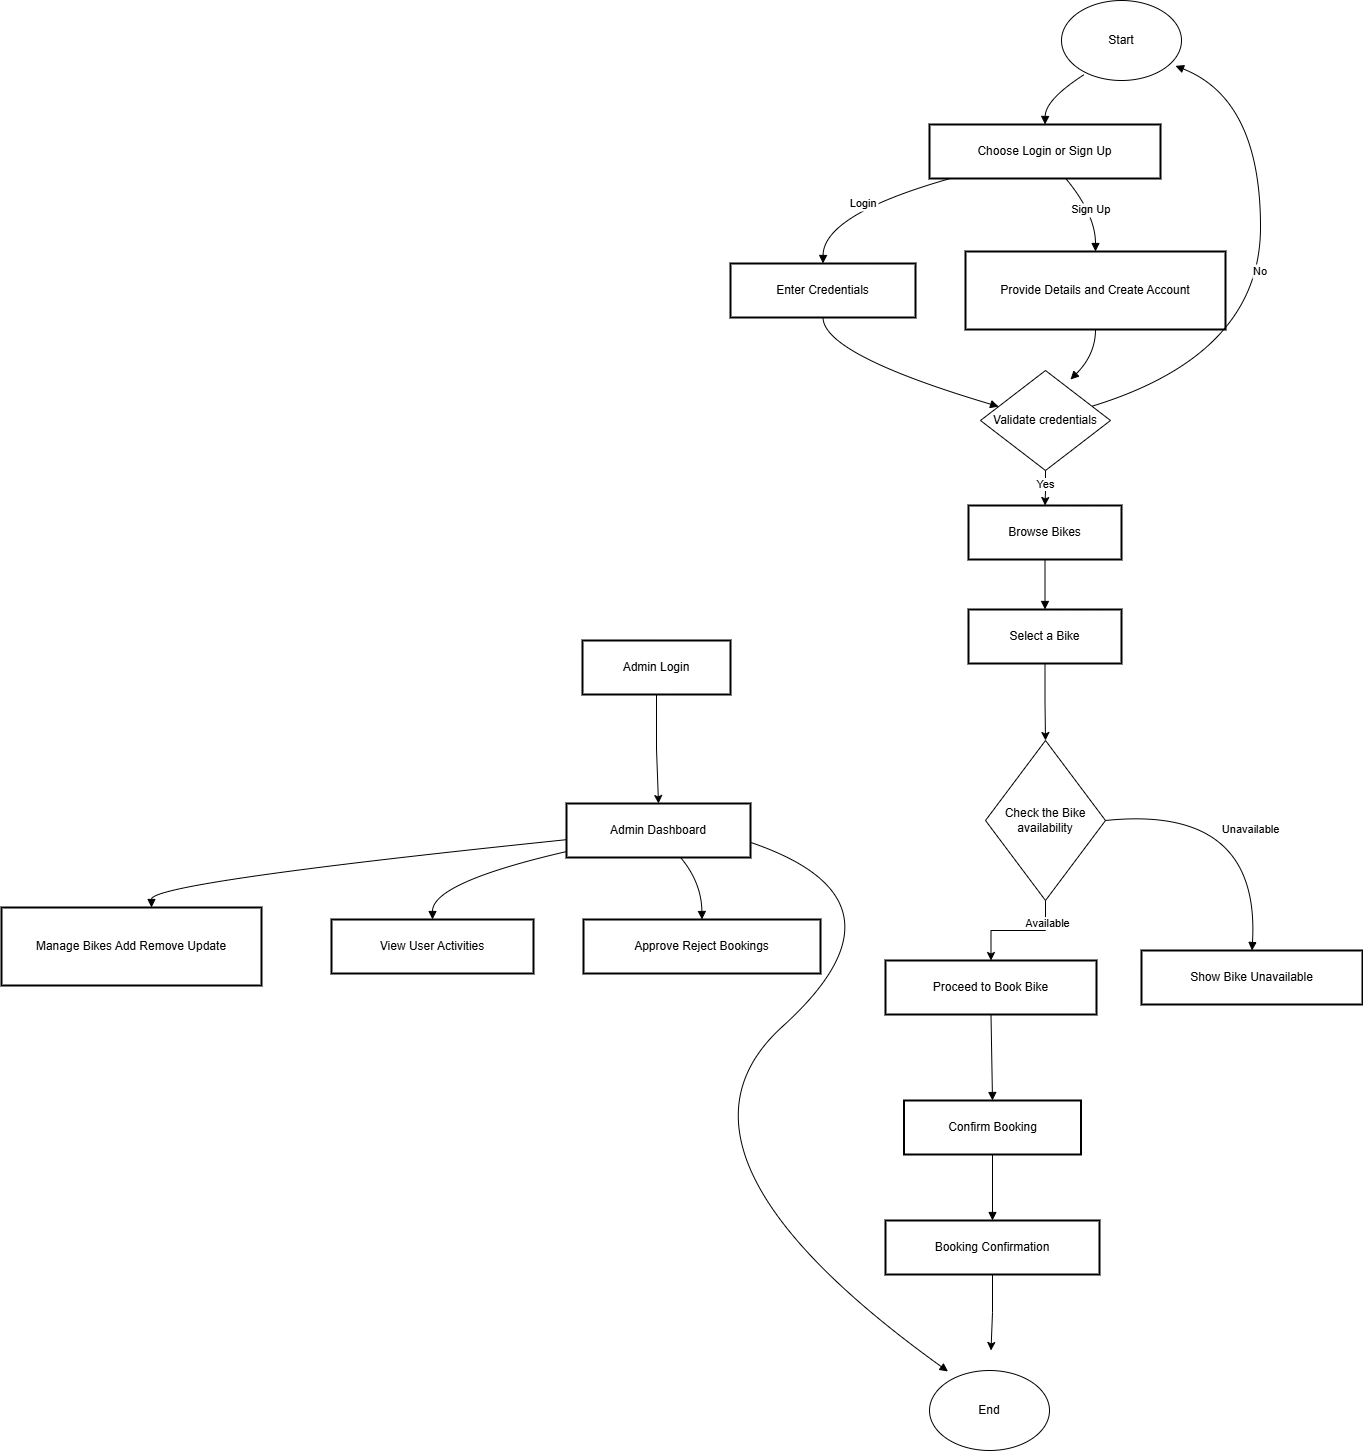

The diagram above was exported from draw.io. Its source (the exported page's mxGraphModel, read from the mxfile embedded in the PNG):
<mxGraphModel dx="3970" dy="2060" grid="1" gridSize="10" guides="1" tooltips="1" connect="1" arrows="1" fold="1" page="1" pageScale="1" pageWidth="827" pageHeight="1169" math="0" shadow="0">
  <root>
    <mxCell id="0" />
    <mxCell id="1" parent="0" />
    <mxCell id="LiO2RZ-m8y7T7YwUwmSB-325" value="Choose Login or Sign Up" style="whiteSpace=wrap;strokeWidth=2;" vertex="1" parent="1">
      <mxGeometry x="1378" y="684" width="231" height="54" as="geometry" />
    </mxCell>
    <mxCell id="LiO2RZ-m8y7T7YwUwmSB-326" value="Enter Credentials" style="whiteSpace=wrap;strokeWidth=2;" vertex="1" parent="1">
      <mxGeometry x="1179" y="823" width="185" height="54" as="geometry" />
    </mxCell>
    <mxCell id="LiO2RZ-m8y7T7YwUwmSB-327" value="Provide Details and Create Account" style="whiteSpace=wrap;strokeWidth=2;" vertex="1" parent="1">
      <mxGeometry x="1414" y="811" width="260" height="78" as="geometry" />
    </mxCell>
    <mxCell id="LiO2RZ-m8y7T7YwUwmSB-329" value="Browse Bikes" style="whiteSpace=wrap;strokeWidth=2;" vertex="1" parent="1">
      <mxGeometry x="1417" y="1065" width="153" height="54" as="geometry" />
    </mxCell>
    <mxCell id="LiO2RZ-m8y7T7YwUwmSB-370" value="" style="edgeStyle=orthogonalEdgeStyle;rounded=0;orthogonalLoop=1;jettySize=auto;html=1;" edge="1" parent="1" source="LiO2RZ-m8y7T7YwUwmSB-330" target="LiO2RZ-m8y7T7YwUwmSB-369">
      <mxGeometry relative="1" as="geometry" />
    </mxCell>
    <mxCell id="LiO2RZ-m8y7T7YwUwmSB-330" value="Select a Bike" style="whiteSpace=wrap;strokeWidth=2;" vertex="1" parent="1">
      <mxGeometry x="1417" y="1169" width="153" height="54" as="geometry" />
    </mxCell>
    <mxCell id="LiO2RZ-m8y7T7YwUwmSB-332" value="Proceed to Book Bike" style="whiteSpace=wrap;strokeWidth=2;" vertex="1" parent="1">
      <mxGeometry x="1334" y="1520" width="211" height="54" as="geometry" />
    </mxCell>
    <mxCell id="LiO2RZ-m8y7T7YwUwmSB-333" value="Show Bike Unavailable" style="whiteSpace=wrap;strokeWidth=2;" vertex="1" parent="1">
      <mxGeometry x="1590" y="1510" width="221" height="54" as="geometry" />
    </mxCell>
    <mxCell id="LiO2RZ-m8y7T7YwUwmSB-334" value="Confirm Booking" style="whiteSpace=wrap;strokeWidth=2;" vertex="1" parent="1">
      <mxGeometry x="1352.5" y="1660" width="177" height="54" as="geometry" />
    </mxCell>
    <mxCell id="LiO2RZ-m8y7T7YwUwmSB-373" value="" style="edgeStyle=orthogonalEdgeStyle;rounded=0;orthogonalLoop=1;jettySize=auto;html=1;" edge="1" parent="1" source="LiO2RZ-m8y7T7YwUwmSB-335">
      <mxGeometry relative="1" as="geometry">
        <mxPoint x="1439.5" y="1910" as="targetPoint" />
      </mxGeometry>
    </mxCell>
    <mxCell id="LiO2RZ-m8y7T7YwUwmSB-335" value="Booking Confirmation" style="whiteSpace=wrap;strokeWidth=2;" vertex="1" parent="1">
      <mxGeometry x="1334" y="1780" width="214" height="54" as="geometry" />
    </mxCell>
    <mxCell id="LiO2RZ-m8y7T7YwUwmSB-379" value="" style="edgeStyle=orthogonalEdgeStyle;rounded=0;orthogonalLoop=1;jettySize=auto;html=1;" edge="1" parent="1" source="LiO2RZ-m8y7T7YwUwmSB-338" target="LiO2RZ-m8y7T7YwUwmSB-339">
      <mxGeometry relative="1" as="geometry" />
    </mxCell>
    <mxCell id="LiO2RZ-m8y7T7YwUwmSB-338" value="Admin Login" style="whiteSpace=wrap;strokeWidth=2;" vertex="1" parent="1">
      <mxGeometry x="1031" y="1200" width="148" height="54" as="geometry" />
    </mxCell>
    <mxCell id="LiO2RZ-m8y7T7YwUwmSB-339" value="Admin Dashboard" style="whiteSpace=wrap;strokeWidth=2;" vertex="1" parent="1">
      <mxGeometry x="1015" y="1363" width="184" height="54" as="geometry" />
    </mxCell>
    <mxCell id="LiO2RZ-m8y7T7YwUwmSB-340" value="Manage Bikes Add Remove Update" style="whiteSpace=wrap;strokeWidth=2;" vertex="1" parent="1">
      <mxGeometry x="450" y="1467" width="260" height="78" as="geometry" />
    </mxCell>
    <mxCell id="LiO2RZ-m8y7T7YwUwmSB-341" value="View User Activities" style="whiteSpace=wrap;strokeWidth=2;" vertex="1" parent="1">
      <mxGeometry x="780" y="1479" width="202" height="54" as="geometry" />
    </mxCell>
    <mxCell id="LiO2RZ-m8y7T7YwUwmSB-342" value="Approve Reject Bookings" style="whiteSpace=wrap;strokeWidth=2;" vertex="1" parent="1">
      <mxGeometry x="1032" y="1479" width="237" height="54" as="geometry" />
    </mxCell>
    <mxCell id="LiO2RZ-m8y7T7YwUwmSB-344" value="" style="curved=1;startArrow=none;endArrow=block;exitX=0.04;exitY=1;entryX=0.5;entryY=0;rounded=0;" edge="1" parent="1" target="LiO2RZ-m8y7T7YwUwmSB-325">
      <mxGeometry relative="1" as="geometry">
        <Array as="points">
          <mxPoint x="1494" y="659" />
        </Array>
        <mxPoint x="1532.7999999999997" y="634" as="sourcePoint" />
      </mxGeometry>
    </mxCell>
    <mxCell id="LiO2RZ-m8y7T7YwUwmSB-345" value="Login" style="curved=1;startArrow=none;endArrow=block;exitX=0.09;exitY=1;entryX=0.5;entryY=-0.01;rounded=0;" edge="1" parent="1" source="LiO2RZ-m8y7T7YwUwmSB-325" target="LiO2RZ-m8y7T7YwUwmSB-326">
      <mxGeometry relative="1" as="geometry">
        <Array as="points">
          <mxPoint x="1272" y="774" />
        </Array>
      </mxGeometry>
    </mxCell>
    <mxCell id="LiO2RZ-m8y7T7YwUwmSB-346" value="Sign Up" style="curved=1;startArrow=none;endArrow=block;exitX=0.59;exitY=1;entryX=0.5;entryY=0;rounded=0;" edge="1" parent="1" source="LiO2RZ-m8y7T7YwUwmSB-325" target="LiO2RZ-m8y7T7YwUwmSB-327">
      <mxGeometry relative="1" as="geometry">
        <Array as="points">
          <mxPoint x="1544" y="774" />
        </Array>
      </mxGeometry>
    </mxCell>
    <mxCell id="LiO2RZ-m8y7T7YwUwmSB-347" value="" style="curved=1;startArrow=none;endArrow=block;exitX=0.5;exitY=0.99;rounded=0;" edge="1" parent="1" source="LiO2RZ-m8y7T7YwUwmSB-326" target="LiO2RZ-m8y7T7YwUwmSB-365">
      <mxGeometry relative="1" as="geometry">
        <Array as="points">
          <mxPoint x="1272" y="914" />
        </Array>
        <mxPoint x="1391" y="941.6999999999998" as="targetPoint" />
      </mxGeometry>
    </mxCell>
    <mxCell id="LiO2RZ-m8y7T7YwUwmSB-348" value="" style="curved=1;startArrow=none;endArrow=block;exitX=0.5;exitY=1;entryX=0.63;entryY=-0.01;rounded=0;" edge="1" parent="1" source="LiO2RZ-m8y7T7YwUwmSB-327">
      <mxGeometry relative="1" as="geometry">
        <Array as="points">
          <mxPoint x="1544" y="914" />
        </Array>
        <mxPoint x="1519" y="939" as="targetPoint" />
      </mxGeometry>
    </mxCell>
    <mxCell id="LiO2RZ-m8y7T7YwUwmSB-350" value="No" style="curved=1;startArrow=none;endArrow=block;entryX=1;entryY=0.84;rounded=0;" edge="1" parent="1" source="LiO2RZ-m8y7T7YwUwmSB-365">
      <mxGeometry relative="1" as="geometry">
        <Array as="points">
          <mxPoint x="1709" y="914" />
          <mxPoint x="1709" y="659" />
        </Array>
        <mxPoint x="1595" y="941.1600000000001" as="sourcePoint" />
        <mxPoint x="1624" y="625.3599999999999" as="targetPoint" />
      </mxGeometry>
    </mxCell>
    <mxCell id="LiO2RZ-m8y7T7YwUwmSB-351" value="" style="curved=1;startArrow=none;endArrow=block;exitX=0.5;exitY=1.01;entryX=0.5;entryY=0.01;rounded=0;" edge="1" parent="1" source="LiO2RZ-m8y7T7YwUwmSB-329" target="LiO2RZ-m8y7T7YwUwmSB-330">
      <mxGeometry relative="1" as="geometry">
        <Array as="points" />
      </mxGeometry>
    </mxCell>
    <mxCell id="LiO2RZ-m8y7T7YwUwmSB-354" value="Unavailable" style="curved=1;startArrow=none;endArrow=block;exitX=0.5;exitY=0;entryX=0.5;entryY=0;rounded=0;exitDx=0;exitDy=0;" edge="1" parent="1" source="LiO2RZ-m8y7T7YwUwmSB-369" target="LiO2RZ-m8y7T7YwUwmSB-333">
      <mxGeometry x="0.207" y="-7" relative="1" as="geometry">
        <Array as="points">
          <mxPoint x="1709" y="1364" />
        </Array>
        <mxPoint x="1587.2352941176478" y="1394.0000000000005" as="sourcePoint" />
        <mxPoint x="-1" y="1" as="offset" />
      </mxGeometry>
    </mxCell>
    <mxCell id="LiO2RZ-m8y7T7YwUwmSB-355" value="" style="curved=1;startArrow=none;endArrow=block;exitX=0.5;exitY=1;entryX=0.5;entryY=0;rounded=0;" edge="1" parent="1" source="LiO2RZ-m8y7T7YwUwmSB-332" target="LiO2RZ-m8y7T7YwUwmSB-334">
      <mxGeometry relative="1" as="geometry">
        <Array as="points" />
      </mxGeometry>
    </mxCell>
    <mxCell id="LiO2RZ-m8y7T7YwUwmSB-356" value="" style="curved=1;startArrow=none;endArrow=block;exitX=0.5;exitY=1;entryX=0.5;entryY=0;rounded=0;" edge="1" parent="1" source="LiO2RZ-m8y7T7YwUwmSB-334" target="LiO2RZ-m8y7T7YwUwmSB-335">
      <mxGeometry relative="1" as="geometry">
        <Array as="points" />
      </mxGeometry>
    </mxCell>
    <mxCell id="LiO2RZ-m8y7T7YwUwmSB-360" value="" style="curved=1;startArrow=none;endArrow=block;exitX=0;exitY=0.67;entryX=0.5;entryY=0;rounded=0;" edge="1" parent="1" source="LiO2RZ-m8y7T7YwUwmSB-339">
      <mxGeometry relative="1" as="geometry">
        <Array as="points">
          <mxPoint x="600" y="1442" />
        </Array>
        <mxPoint x="600" y="1467" as="targetPoint" />
      </mxGeometry>
    </mxCell>
    <mxCell id="LiO2RZ-m8y7T7YwUwmSB-361" value="" style="curved=1;startArrow=none;endArrow=block;exitX=0;exitY=0.89;entryX=0.5;entryY=0;rounded=0;" edge="1" parent="1" source="LiO2RZ-m8y7T7YwUwmSB-339" target="LiO2RZ-m8y7T7YwUwmSB-341">
      <mxGeometry relative="1" as="geometry">
        <Array as="points">
          <mxPoint x="881" y="1442" />
        </Array>
      </mxGeometry>
    </mxCell>
    <mxCell id="LiO2RZ-m8y7T7YwUwmSB-362" value="" style="curved=1;startArrow=none;endArrow=block;exitX=0.62;exitY=1;entryX=0.5;entryY=0;rounded=0;" edge="1" parent="1" source="LiO2RZ-m8y7T7YwUwmSB-339" target="LiO2RZ-m8y7T7YwUwmSB-342">
      <mxGeometry relative="1" as="geometry">
        <Array as="points">
          <mxPoint x="1150" y="1442" />
        </Array>
      </mxGeometry>
    </mxCell>
    <mxCell id="LiO2RZ-m8y7T7YwUwmSB-364" value="" style="curved=1;startArrow=none;endArrow=block;exitX=1;exitY=0.72;entryX=0.01;entryY=0.39;rounded=0;" edge="1" parent="1" source="LiO2RZ-m8y7T7YwUwmSB-339">
      <mxGeometry relative="1" as="geometry">
        <Array as="points">
          <mxPoint x="1370" y="1460" />
          <mxPoint x="1092" y="1712" />
        </Array>
        <mxPoint x="1396.5" y="1930.9387755102043" as="targetPoint" />
      </mxGeometry>
    </mxCell>
    <mxCell id="LiO2RZ-m8y7T7YwUwmSB-366" value="" style="edgeStyle=orthogonalEdgeStyle;rounded=0;orthogonalLoop=1;jettySize=auto;html=1;" edge="1" parent="1" source="LiO2RZ-m8y7T7YwUwmSB-365" target="LiO2RZ-m8y7T7YwUwmSB-329">
      <mxGeometry relative="1" as="geometry" />
    </mxCell>
    <mxCell id="LiO2RZ-m8y7T7YwUwmSB-368" value="Yes" style="edgeLabel;html=1;align=center;verticalAlign=middle;resizable=0;points=[];" vertex="1" connectable="0" parent="LiO2RZ-m8y7T7YwUwmSB-366">
      <mxGeometry x="-0.3928" y="-1" relative="1" as="geometry">
        <mxPoint x="-1" y="2" as="offset" />
      </mxGeometry>
    </mxCell>
    <mxCell id="LiO2RZ-m8y7T7YwUwmSB-365" value="Validate credentials" style="rhombus;whiteSpace=wrap;html=1;" vertex="1" parent="1">
      <mxGeometry x="1429" y="930" width="130" height="100" as="geometry" />
    </mxCell>
    <mxCell id="LiO2RZ-m8y7T7YwUwmSB-371" value="" style="edgeStyle=orthogonalEdgeStyle;rounded=0;orthogonalLoop=1;jettySize=auto;html=1;" edge="1" parent="1" source="LiO2RZ-m8y7T7YwUwmSB-369" target="LiO2RZ-m8y7T7YwUwmSB-332">
      <mxGeometry relative="1" as="geometry" />
    </mxCell>
    <mxCell id="LiO2RZ-m8y7T7YwUwmSB-372" value="Available" style="edgeLabel;html=1;align=center;verticalAlign=middle;resizable=0;points=[];" vertex="1" connectable="0" parent="LiO2RZ-m8y7T7YwUwmSB-371">
      <mxGeometry x="-0.6759" relative="1" as="geometry">
        <mxPoint as="offset" />
      </mxGeometry>
    </mxCell>
    <mxCell id="LiO2RZ-m8y7T7YwUwmSB-369" value="Check the Bike availability" style="rhombus;whiteSpace=wrap;html=1;direction=south;" vertex="1" parent="1">
      <mxGeometry x="1434" y="1300" width="120" height="160" as="geometry" />
    </mxCell>
    <mxCell id="LiO2RZ-m8y7T7YwUwmSB-374" value="End" style="ellipse;whiteSpace=wrap;html=1;" vertex="1" parent="1">
      <mxGeometry x="1378" y="1930" width="120" height="80" as="geometry" />
    </mxCell>
    <mxCell id="LiO2RZ-m8y7T7YwUwmSB-375" value="Start" style="ellipse;whiteSpace=wrap;html=1;" vertex="1" parent="1">
      <mxGeometry x="1510" y="560" width="120" height="80" as="geometry" />
    </mxCell>
  </root>
</mxGraphModel>